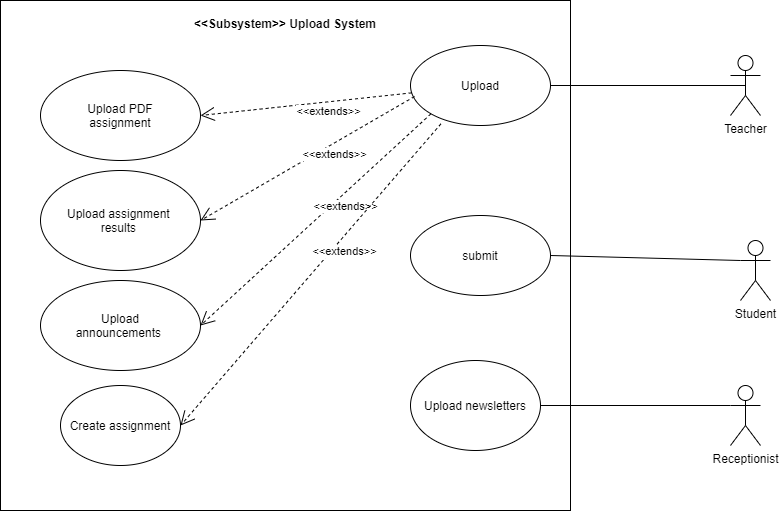

The diagram above was exported from draw.io. Its source (the exported page's mxGraphModel, read from the mxfile embedded in the PNG):
<mxGraphModel dx="1240" dy="743" grid="1" gridSize="10" guides="1" tooltips="1" connect="1" arrows="1" fold="1" page="1" pageScale="1" pageWidth="850" pageHeight="1100" math="0" shadow="0">
  <root>
    <mxCell id="0" />
    <mxCell id="1" parent="0" />
    <mxCell id="2" value="" style="html=1;points=[];perimeter=orthogonalPerimeter;" vertex="1" parent="1">
      <mxGeometry x="100" y="120" width="570" height="510" as="geometry" />
    </mxCell>
    <mxCell id="3" value="&lt;&lt;Subsystem&gt;&gt; Upload System" style="text;align=center;fontStyle=1;verticalAlign=middle;spacingLeft=3;spacingRight=3;strokeColor=none;rotatable=0;points=[[0,0.5],[1,0.5]];portConstraint=eastwest;" vertex="1" parent="1">
      <mxGeometry x="345" y="130" width="80" height="26" as="geometry" />
    </mxCell>
    <mxCell id="4" value="Upload" style="ellipse;whiteSpace=wrap;html=1;" vertex="1" parent="1">
      <mxGeometry x="510" y="165" width="140" height="80" as="geometry" />
    </mxCell>
    <mxCell id="5" value="Teacher" style="shape=umlActor;verticalLabelPosition=bottom;verticalAlign=top;html=1;" vertex="1" parent="1">
      <mxGeometry x="830" y="175" width="30" height="60" as="geometry" />
    </mxCell>
    <mxCell id="6" value="Student" style="shape=umlActor;verticalLabelPosition=bottom;verticalAlign=top;html=1;" vertex="1" parent="1">
      <mxGeometry x="840" y="360" width="30" height="60" as="geometry" />
    </mxCell>
    <mxCell id="7" value="Receptionist" style="shape=umlActor;verticalLabelPosition=bottom;verticalAlign=top;html=1;" vertex="1" parent="1">
      <mxGeometry x="830" y="505" width="30" height="60" as="geometry" />
    </mxCell>
    <mxCell id="8" value="Upload PDF&lt;br&gt;assignment" style="ellipse;whiteSpace=wrap;html=1;" vertex="1" parent="1">
      <mxGeometry x="140" y="190" width="160" height="90" as="geometry" />
    </mxCell>
    <mxCell id="9" value="Upload newsletters" style="ellipse;whiteSpace=wrap;html=1;" vertex="1" parent="1">
      <mxGeometry x="510" y="480" width="130" height="90" as="geometry" />
    </mxCell>
    <mxCell id="10" value="Upload assignment &lt;br&gt;results&amp;nbsp;" style="ellipse;whiteSpace=wrap;html=1;" vertex="1" parent="1">
      <mxGeometry x="140" y="290" width="160" height="100" as="geometry" />
    </mxCell>
    <mxCell id="11" value="" style="endArrow=none;html=1;entryX=0.5;entryY=0.5;entryDx=0;entryDy=0;entryPerimeter=0;" edge="1" source="4" target="5" parent="1">
      <mxGeometry width="50" height="50" relative="1" as="geometry">
        <mxPoint x="395" y="149.5" as="sourcePoint" />
        <mxPoint x="595" y="149.5" as="targetPoint" />
        <Array as="points" />
      </mxGeometry>
    </mxCell>
    <mxCell id="12" value="submit" style="ellipse;whiteSpace=wrap;html=1;" vertex="1" parent="1">
      <mxGeometry x="510" y="335" width="140" height="80" as="geometry" />
    </mxCell>
    <mxCell id="13" value="" style="endArrow=none;html=1;entryX=0;entryY=0.3333333333333333;entryDx=0;entryDy=0;entryPerimeter=0;exitX=1;exitY=0.5;exitDx=0;exitDy=0;" edge="1" source="12" target="6" parent="1">
      <mxGeometry width="50" height="50" relative="1" as="geometry">
        <mxPoint x="369.9965634236262" y="371.54464342969936" as="sourcePoint" />
        <mxPoint x="596" y="320" as="targetPoint" />
        <Array as="points" />
      </mxGeometry>
    </mxCell>
    <mxCell id="14" value="&amp;lt;&amp;lt;extends&amp;gt;&amp;gt;" style="endArrow=open;endSize=12;dashed=1;html=1;entryX=1;entryY=0.5;entryDx=0;entryDy=0;" edge="1" source="4" target="8" parent="1">
      <mxGeometry x="-0.2" y="10" width="160" relative="1" as="geometry">
        <mxPoint x="320" y="210" as="sourcePoint" />
        <mxPoint x="180" y="210" as="targetPoint" />
        <mxPoint as="offset" />
      </mxGeometry>
    </mxCell>
    <mxCell id="15" value="&amp;lt;&amp;lt;extends&amp;gt;&amp;gt;" style="endArrow=open;endSize=12;dashed=1;html=1;entryX=1;entryY=0.5;entryDx=0;entryDy=0;exitX=0.029;exitY=0.638;exitDx=0;exitDy=0;exitPerimeter=0;" edge="1" source="4" target="10" parent="1">
      <mxGeometry x="-0.2" y="10" width="160" relative="1" as="geometry">
        <mxPoint x="291.57950068534353" y="265.3907422449938" as="sourcePoint" />
        <mxPoint x="170" y="345" as="targetPoint" />
        <mxPoint as="offset" />
      </mxGeometry>
    </mxCell>
    <mxCell id="16" value="" style="endArrow=none;html=1;entryX=0;entryY=0.3333333333333333;entryDx=0;entryDy=0;entryPerimeter=0;exitX=1;exitY=0.5;exitDx=0;exitDy=0;" edge="1" source="9" target="7" parent="1">
      <mxGeometry width="50" height="50" relative="1" as="geometry">
        <mxPoint x="420" y="435" as="sourcePoint" />
        <mxPoint x="595" y="430" as="targetPoint" />
        <Array as="points" />
      </mxGeometry>
    </mxCell>
    <mxCell id="17" value="Upload&lt;br&gt;announcements&amp;nbsp;" style="ellipse;whiteSpace=wrap;html=1;" vertex="1" parent="1">
      <mxGeometry x="140" y="400" width="160" height="90" as="geometry" />
    </mxCell>
    <mxCell id="18" value="&amp;lt;&amp;lt;extends&amp;gt;&amp;gt;" style="endArrow=open;endSize=12;dashed=1;html=1;entryX=1;entryY=0.5;entryDx=0;entryDy=0;exitX=0;exitY=1;exitDx=0;exitDy=0;" edge="1" source="4" target="17" parent="1">
      <mxGeometry x="-0.2" y="10" width="160" relative="1" as="geometry">
        <mxPoint x="470.5025253169417" y="339.9976695296635" as="sourcePoint" />
        <mxPoint x="310" y="402.32" as="targetPoint" />
        <mxPoint as="offset" />
      </mxGeometry>
    </mxCell>
    <mxCell id="19" value="Create assignment" style="ellipse;whiteSpace=wrap;html=1;" vertex="1" parent="1">
      <mxGeometry x="160" y="505" width="120" height="80" as="geometry" />
    </mxCell>
    <mxCell id="20" value="&amp;lt;&amp;lt;extends&amp;gt;&amp;gt;" style="endArrow=open;endSize=12;dashed=1;html=1;exitX=0;exitY=1;exitDx=0;exitDy=0;entryX=1;entryY=0.5;entryDx=0;entryDy=0;" edge="1" target="19" parent="1">
      <mxGeometry x="-0.2" y="10" width="160" relative="1" as="geometry">
        <mxPoint x="540.5025253169415" y="243.2842712474619" as="sourcePoint" />
        <mxPoint x="310" y="455" as="targetPoint" />
        <mxPoint as="offset" />
      </mxGeometry>
    </mxCell>
  </root>
</mxGraphModel>